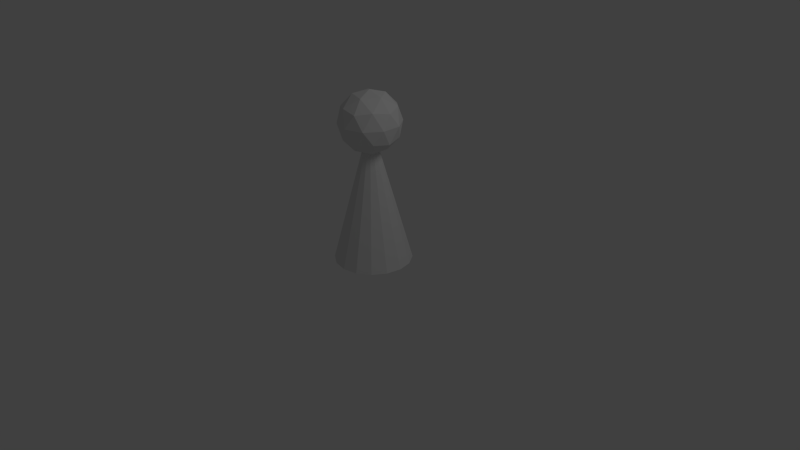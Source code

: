 # Source: rebel.blend  (saved by Blender 2.64.0; exported with 4.5.12 LTS)
import bpy
from mathutils import Matrix  # noqa: F401  (used for matrix-valued properties, if any)

bpy.ops.wm.read_factory_settings(use_empty=True)
scene = bpy.context.scene
scene.name = 'Scene'

# ---- collections
col_collection_1 = bpy.data.collections.new('Collection 1'); scene.collection.children.link(col_collection_1)

# ---- world
world_world = bpy.data.worlds.new('World'); scene.world = world_world
world_world.color = (0.05088, 0.05088, 0.05088)
world_world.use_sun_shadow = False
world_world.sun_shadow_jitter_overblur = 0.0
world_world.cycles.sampling_method = 'MANUAL'
world_world.cycles.sample_map_resolution = 256

# ---- cameras
cam_camera = bpy.data.cameras.new('Camera')
cam_camera.clip_end = 100.0
cam_camera.lens = 35.0
cam_camera.sensor_width = 32.0
cam_camera.sensor_height = 18.0
cam_camera.ortho_scale = 7.314
cam_camera.dof.focus_distance = 0.0
cam_camera.dof.aperture_fstop = 128.0

# ---- lights
light_lamp = bpy.data.lights.new('Lamp', 'POINT')
light_lamp.transmission_factor = 0.0
light_lamp.cutoff_distance = 30.0
light_lamp.energy = 100.0
light_lamp.shadow_buffer_clip_start = 1.001
light_lamp.shadow_soft_size = 1.0
light_lamp.shadow_maximum_resolution = 0.006
light_lamp.use_absolute_resolution = True
light_lamp.cycles.use_multiple_importance_sampling = False

# ---- meshes
me_icosphere_002 = bpy.data.meshes.new('Icosphere.002')
me_icosphere_002.from_pydata([(0.0, 0.5, -0.025), (0.1913, 0.4619, -0.025), (0.3536, 0.3536, -0.025), (0.4619, 0.1913, -0.025), (0.5, -2.186e-08, -0.025), (0.0, 0.0, 1.825), (0.4619, -0.1913, -0.025), (0.3536, -0.3536, -0.025), (0.1913, -0.4619, -0.025), (7.55e-08, -0.5, -0.025), (-0.1913, -0.4619, -0.025), (-0.3536, -0.3536, -0.025), (-0.4619, -0.1913, -0.025), (-0.5, 5.962e-09, -0.025), (-0.4619, 0.1913, -0.025), (-0.3536, 0.3536, -0.025), (-0.1913, 0.4619, -0.025), (0.0, 0.0, 1.4), (0.2894, -0.2103, 1.621), (-0.1106, -0.3403, 1.621), (-0.3578, 0.0, 1.621), (-0.1106, 0.3403, 1.621), (0.2894, 0.2103, 1.621), (0.1106, -0.3403, 1.979), (-0.2894, -0.2103, 1.979), (-0.2894, 0.2103, 1.979), (0.1106, 0.3403, 1.979), (0.3578, 0.0, 1.979), (0.0, 0.0, 2.2), (0.1701, -0.1236, 1.46), (0.1051, -0.3236, 1.59), (-0.06498, -0.2, 1.46), (0.1701, 0.1236, 1.46), (0.3403, 0.0, 1.59), (-0.2753, -0.2, 1.59), (-0.2103, 0.0, 1.46), (-0.2753, 0.2, 1.59), (-0.06498, 0.2, 1.46), (0.1051, 0.3236, 1.59), (0.3804, 0.1236, 1.8), (0.3804, -0.1236, 1.8), (0.2351, -0.3236, 1.8), (0.0, -0.4, 1.8), (-0.2351, -0.3236, 1.8), (-0.3804, -0.1236, 1.8), (-0.3804, 0.1236, 1.8), (-0.2351, 0.3236, 1.8), (0.0, 0.4, 1.8), (0.2351, 0.3236, 1.8), (0.2753, -0.2, 2.01), (-0.1051, -0.3236, 2.01), (-0.3403, 0.0, 2.01), (-0.1051, 0.3236, 2.01), (0.2753, 0.2, 2.01), (0.2103, 0.0, 2.14), (0.06498, -0.2, 2.14), (-0.1701, -0.1236, 2.14), (-0.1701, 0.1236, 2.14), (0.06498, 0.2, 2.14)], [], [(15, 5, 16), (0, 5, 1), (16, 5, 0), (1, 5, 2), (14, 5, 15), (13, 5, 14), (12, 5, 13), (11, 5, 12), (10, 5, 11), (9, 5, 10), (8, 5, 9), (7, 5, 8), (6, 5, 7), (4, 5, 6), (3, 5, 4), (2, 5, 3), (0, 1, 2, 3, 4, 6, 7, 8, 9, 10, 11, 12, 13, 14, 15, 16), (17, 29, 31), (18, 29, 33), (17, 31, 35), (17, 35, 37), (17, 37, 32), (18, 33, 40), (19, 30, 42), (20, 34, 44), (21, 36, 46), (22, 38, 48), (18, 40, 41), (19, 42, 43), (20, 44, 45), (21, 46, 47), (22, 48, 39), (23, 49, 55), (24, 50, 56), (25, 51, 57), (26, 52, 58), (27, 53, 54), (31, 30, 19), (31, 29, 30), (29, 18, 30), (33, 32, 22), (33, 29, 32), (29, 17, 32), (35, 34, 20), (35, 31, 34), (31, 19, 34), (37, 36, 21), (37, 35, 36), (35, 20, 36), (32, 38, 22), (32, 37, 38), (37, 21, 38), (40, 39, 27), (40, 33, 39), (33, 22, 39), (42, 41, 23), (42, 30, 41), (30, 18, 41), (44, 43, 24), (44, 34, 43), (34, 19, 43), (46, 45, 25), (46, 36, 45), (36, 20, 45), (48, 47, 26), (48, 38, 47), (38, 21, 47), (41, 49, 23), (41, 40, 49), (40, 27, 49), (43, 50, 24), (43, 42, 50), (42, 23, 50), (45, 51, 25), (45, 44, 51), (44, 24, 51), (47, 52, 26), (47, 46, 52), (46, 25, 52), (39, 53, 27), (39, 48, 53), (48, 26, 53), (55, 54, 28), (55, 49, 54), (49, 27, 54), (56, 55, 28), (56, 50, 55), (50, 23, 55), (57, 56, 28), (57, 51, 56), (51, 24, 56), (58, 57, 28), (58, 52, 57), (52, 25, 57), (54, 58, 28), (54, 53, 58), (53, 26, 58)])
me_icosphere_002.use_remesh_preserve_volume = False
me_icosphere_002.use_remesh_preserve_attributes = False
me_icosphere_002.use_mirror_vertex_groups = False
me_icosphere_002.update()

# ---- objects
ob_icosphere = bpy.data.objects.new('Icosphere', me_icosphere_002)
ob_lamp = bpy.data.objects.new('Lamp', light_lamp)
ob_camera = bpy.data.objects.new('Camera', cam_camera)

# ---- transforms, parenting, visibility, modifiers, constraints
ob_icosphere.location = (0.0, 0.0, 0.0)
ob_icosphere.lineart.crease_threshold = 0.0
ob_lamp.location = (4.076, 1.005, 5.904)
ob_lamp.rotation_euler = (0.6503, 0.05522, 1.866)
ob_lamp.lock_rotations_4d = False
ob_lamp.empty_display_type = 'ARROWS'
ob_lamp.color = (0.0, 0.0, 0.0, 0.0)
ob_lamp.lineart.crease_threshold = 0.0
ob_camera.location = (7.481, -6.508, 5.344)
ob_camera.rotation_euler = (1.109, 0.01082, 0.8149)
ob_camera.lock_rotations_4d = False
ob_camera.empty_display_type = 'ARROWS'
ob_camera.color = (0.0, 0.0, 0.0, 0.0)
ob_camera.display_type = 'WIRE'
ob_camera.lineart.crease_threshold = 0.0

# ---- collection membership
col_collection_1.objects.link(ob_icosphere)
col_collection_1.objects.link(ob_lamp)
col_collection_1.objects.link(ob_camera)

# ---- scene / render settings (as saved in the file)
scene.camera = ob_camera
scene.frame_start = 1; scene.frame_end = 250; scene.frame_set(1)
scene.render.engine = 'BLENDER_EEVEE_NEXT'
scene.render.image_settings.color_mode = 'RGB'
scene.render.image_settings.compression = 90
scene.render.resolution_percentage = 50
scene.render.dither_intensity = 0.0
scene.render.bake_margin = 2
scene.render.bake_bias = 0.0
scene.cycles.use_denoising = False
scene.cycles.samples = 10
scene.cycles.sampling_pattern = 'TABULATED_SOBOL'
scene.cycles.light_sampling_threshold = 0.0
scene.cycles.use_adaptive_sampling = False
scene.cycles.use_light_tree = False
scene.cycles.blur_glossy = 0.0
scene.cycles.volume_bounces = 1
scene.cycles.pixel_filter_type = 'GAUSSIAN'
scene.cycles.sample_clamp_indirect = 0.0
scene.view_settings.view_transform = 'Standard'
bpy.context.view_layer.update()
